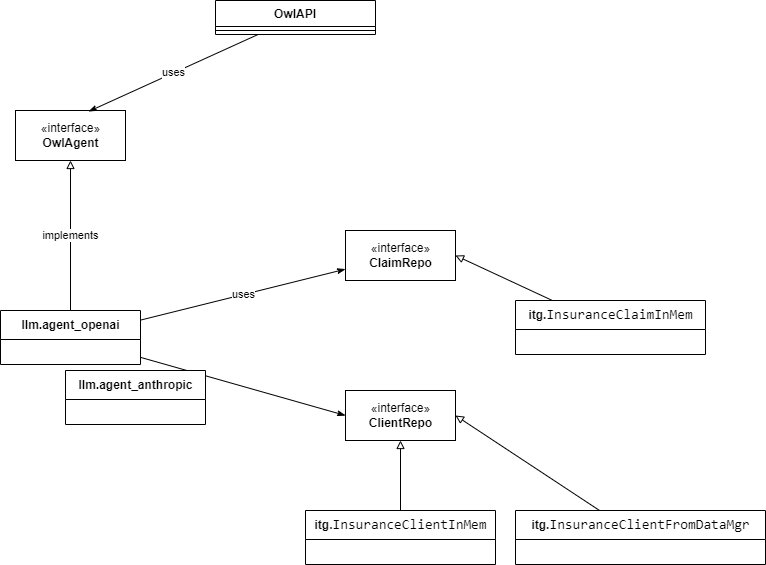

The diagram above was exported from draw.io. Its source (the exported page's mxGraphModel, read from the mxfile embedded in the PNG):
<mxGraphModel dx="1048" dy="702" grid="1" gridSize="10" guides="1" tooltips="1" connect="1" arrows="1" fold="1" page="1" pageScale="1" pageWidth="850" pageHeight="1100" math="0" shadow="0">
  <root>
    <mxCell id="0" />
    <mxCell id="1" parent="0" />
    <mxCell id="2" value="«interface»&lt;br&gt;&lt;b&gt;OwlAgent&lt;/b&gt;" style="html=1;" vertex="1" parent="1">
      <mxGeometry x="60" y="150" width="110" height="50" as="geometry" />
    </mxCell>
    <mxCell id="6" value="implements" style="edgeStyle=none;html=1;endArrow=block;endFill=0;" edge="1" parent="1" source="3" target="2">
      <mxGeometry relative="1" as="geometry" />
    </mxCell>
    <mxCell id="15" value="uses" style="edgeStyle=none;html=1;endArrow=classicThin;endFill=1;" edge="1" parent="1" source="3" target="13">
      <mxGeometry relative="1" as="geometry" />
    </mxCell>
    <mxCell id="16" style="edgeStyle=none;html=1;entryX=0;entryY=0.5;entryDx=0;entryDy=0;endArrow=classicThin;endFill=1;" edge="1" parent="1" source="3" target="14">
      <mxGeometry relative="1" as="geometry" />
    </mxCell>
    <mxCell id="3" value="llm.agent_openai" style="swimlane;fontStyle=1;align=center;verticalAlign=middle;childLayout=stackLayout;horizontal=1;startSize=29;horizontalStack=0;resizeParent=1;resizeParentMax=0;resizeLast=0;collapsible=0;marginBottom=0;html=1;" vertex="1" parent="1">
      <mxGeometry x="45" y="350" width="140" height="54" as="geometry" />
    </mxCell>
    <mxCell id="11" value="uses" style="edgeStyle=none;html=1;entryX=0.664;entryY=0.02;entryDx=0;entryDy=0;entryPerimeter=0;endArrow=classicThin;endFill=1;" edge="1" parent="1" source="7" target="2">
      <mxGeometry relative="1" as="geometry" />
    </mxCell>
    <mxCell id="7" value="OwlAPI" style="swimlane;fontStyle=1;align=center;verticalAlign=top;childLayout=stackLayout;horizontal=1;startSize=26;horizontalStack=0;resizeParent=1;resizeParentMax=0;resizeLast=0;collapsible=1;marginBottom=0;" vertex="1" parent="1">
      <mxGeometry x="260" y="40" width="160" height="34" as="geometry" />
    </mxCell>
    <mxCell id="9" value="" style="line;strokeWidth=1;fillColor=none;align=left;verticalAlign=middle;spacingTop=-1;spacingLeft=3;spacingRight=3;rotatable=0;labelPosition=right;points=[];portConstraint=eastwest;strokeColor=inherit;" vertex="1" parent="7">
      <mxGeometry y="26" width="160" height="8" as="geometry" />
    </mxCell>
    <mxCell id="12" value="llm.agent_anthropic" style="swimlane;fontStyle=1;align=center;verticalAlign=middle;childLayout=stackLayout;horizontal=1;startSize=29;horizontalStack=0;resizeParent=1;resizeParentMax=0;resizeLast=0;collapsible=0;marginBottom=0;html=1;" vertex="1" parent="1">
      <mxGeometry x="110" y="410" width="140" height="54" as="geometry" />
    </mxCell>
    <mxCell id="13" value="«interface»&lt;br&gt;&lt;b&gt;ClaimRepo&lt;/b&gt;" style="html=1;" vertex="1" parent="1">
      <mxGeometry x="390" y="270" width="110" height="50" as="geometry" />
    </mxCell>
    <mxCell id="14" value="«interface»&lt;br&gt;&lt;b&gt;ClientRepo&lt;/b&gt;" style="html=1;" vertex="1" parent="1">
      <mxGeometry x="390" y="430" width="110" height="50" as="geometry" />
    </mxCell>
    <mxCell id="18" style="edgeStyle=none;html=1;entryX=1;entryY=0.5;entryDx=0;entryDy=0;endArrow=block;endFill=0;" edge="1" parent="1" source="17" target="13">
      <mxGeometry relative="1" as="geometry" />
    </mxCell>
    <mxCell id="17" value="itg.&lt;span style=&quot;background-color: rgb(255, 255, 255); font-family: Consolas, &amp;quot;Courier New&amp;quot;, monospace; font-size: 14px; font-weight: normal;&quot;&gt;InsuranceClaimInMem&lt;/span&gt;" style="swimlane;fontStyle=1;align=center;verticalAlign=middle;childLayout=stackLayout;horizontal=1;startSize=29;horizontalStack=0;resizeParent=1;resizeParentMax=0;resizeLast=0;collapsible=0;marginBottom=0;html=1;" vertex="1" parent="1">
      <mxGeometry x="560" y="340" width="190" height="54" as="geometry" />
    </mxCell>
    <mxCell id="20" style="edgeStyle=none;html=1;entryX=0.5;entryY=1;entryDx=0;entryDy=0;endArrow=block;endFill=0;" edge="1" parent="1" source="19" target="14">
      <mxGeometry relative="1" as="geometry" />
    </mxCell>
    <mxCell id="19" value="itg.&lt;span style=&quot;background-color: rgb(255, 255, 255); font-family: Consolas, &amp;quot;Courier New&amp;quot;, monospace; font-size: 14px; font-weight: normal;&quot;&gt;InsuranceClientInMem&lt;/span&gt;" style="swimlane;fontStyle=1;align=center;verticalAlign=middle;childLayout=stackLayout;horizontal=1;startSize=29;horizontalStack=0;resizeParent=1;resizeParentMax=0;resizeLast=0;collapsible=0;marginBottom=0;html=1;" vertex="1" parent="1">
      <mxGeometry x="350" y="550" width="190" height="54" as="geometry" />
    </mxCell>
    <mxCell id="22" style="edgeStyle=none;html=1;entryX=1;entryY=0.5;entryDx=0;entryDy=0;endArrow=block;endFill=0;" edge="1" parent="1" source="21" target="14">
      <mxGeometry relative="1" as="geometry" />
    </mxCell>
    <mxCell id="21" value="itg.&lt;span style=&quot;background-color: rgb(255, 255, 255); font-family: Consolas, &amp;quot;Courier New&amp;quot;, monospace; font-size: 14px; font-weight: normal;&quot;&gt;InsuranceClientFromDataMgr&lt;/span&gt;" style="swimlane;fontStyle=1;align=center;verticalAlign=middle;childLayout=stackLayout;horizontal=1;startSize=29;horizontalStack=0;resizeParent=1;resizeParentMax=0;resizeLast=0;collapsible=0;marginBottom=0;html=1;" vertex="1" parent="1">
      <mxGeometry x="560" y="550" width="250" height="54" as="geometry" />
    </mxCell>
  </root>
</mxGraphModel>